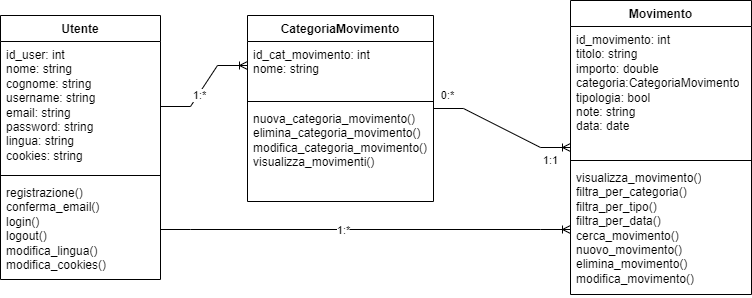

The diagram above was exported from draw.io. Its source (the exported page's mxGraphModel, read from the mxfile embedded in the PNG):
<mxGraphModel dx="1050" dy="581" grid="0" gridSize="10" guides="1" tooltips="1" connect="1" arrows="1" fold="1" page="1" pageScale="1" pageWidth="827" pageHeight="1169" math="0" shadow="0">
  <root>
    <mxCell id="0" />
    <mxCell id="1" parent="0" />
    <mxCell id="z3BG_SwqCgmvSmk08Bxe-1" value="CategoriaMovimento" style="swimlane;fontStyle=1;align=center;verticalAlign=top;childLayout=stackLayout;horizontal=1;startSize=26;horizontalStack=0;resizeParent=1;resizeParentMax=0;resizeLast=0;collapsible=1;marginBottom=0;whiteSpace=wrap;html=1;" parent="1" vertex="1">
      <mxGeometry x="280" y="200" width="186" height="186" as="geometry" />
    </mxCell>
    <mxCell id="z3BG_SwqCgmvSmk08Bxe-2" value="id_cat_movimento: int&lt;br&gt;nome: string" style="text;strokeColor=none;fillColor=none;align=left;verticalAlign=top;spacingLeft=4;spacingRight=4;overflow=hidden;rotatable=0;points=[[0,0.5],[1,0.5]];portConstraint=eastwest;whiteSpace=wrap;html=1;" parent="z3BG_SwqCgmvSmk08Bxe-1" vertex="1">
      <mxGeometry y="26" width="186" height="56" as="geometry" />
    </mxCell>
    <mxCell id="z3BG_SwqCgmvSmk08Bxe-3" value="" style="line;strokeWidth=1;fillColor=none;align=left;verticalAlign=middle;spacingTop=-1;spacingLeft=3;spacingRight=3;rotatable=0;labelPosition=right;points=[];portConstraint=eastwest;strokeColor=inherit;" parent="z3BG_SwqCgmvSmk08Bxe-1" vertex="1">
      <mxGeometry y="82" width="186" height="8" as="geometry" />
    </mxCell>
    <mxCell id="z3BG_SwqCgmvSmk08Bxe-4" value="nuova_categoria_movimento()&amp;nbsp;&lt;br&gt;elimina_categoria_movimento()&lt;br&gt;modifica_categoria_movimento()&lt;br&gt;visualizza_movimenti()" style="text;strokeColor=none;fillColor=none;align=left;verticalAlign=top;spacingLeft=4;spacingRight=4;overflow=hidden;rotatable=0;points=[[0,0.5],[1,0.5]];portConstraint=eastwest;whiteSpace=wrap;html=1;" parent="z3BG_SwqCgmvSmk08Bxe-1" vertex="1">
      <mxGeometry y="90" width="186" height="96" as="geometry" />
    </mxCell>
    <mxCell id="z3BG_SwqCgmvSmk08Bxe-5" value="Movimento" style="swimlane;fontStyle=1;align=center;verticalAlign=top;childLayout=stackLayout;horizontal=1;startSize=26;horizontalStack=0;resizeParent=1;resizeParentMax=0;resizeLast=0;collapsible=1;marginBottom=0;whiteSpace=wrap;html=1;" parent="1" vertex="1">
      <mxGeometry x="603" y="185" width="181" height="294" as="geometry" />
    </mxCell>
    <mxCell id="z3BG_SwqCgmvSmk08Bxe-6" value="id_movimento: int&lt;br&gt;titolo: string&lt;br&gt;importo: double&lt;br&gt;categoria:CategoriaMovimento&lt;br&gt;tipologia: bool&lt;br&gt;note: string&lt;br&gt;data: date" style="text;strokeColor=none;fillColor=none;align=left;verticalAlign=top;spacingLeft=4;spacingRight=4;overflow=hidden;rotatable=0;points=[[0,0.5],[1,0.5]];portConstraint=eastwest;whiteSpace=wrap;html=1;" parent="z3BG_SwqCgmvSmk08Bxe-5" vertex="1">
      <mxGeometry y="26" width="181" height="130" as="geometry" />
    </mxCell>
    <mxCell id="z3BG_SwqCgmvSmk08Bxe-7" value="" style="line;strokeWidth=1;fillColor=none;align=left;verticalAlign=middle;spacingTop=-1;spacingLeft=3;spacingRight=3;rotatable=0;labelPosition=right;points=[];portConstraint=eastwest;strokeColor=inherit;" parent="z3BG_SwqCgmvSmk08Bxe-5" vertex="1">
      <mxGeometry y="156" width="181" height="8" as="geometry" />
    </mxCell>
    <mxCell id="z3BG_SwqCgmvSmk08Bxe-8" value="visualizza_movimento()&lt;br&gt;filtra_per_categoria()&lt;br&gt;filtra_per_tipo()&lt;br&gt;filtra_per_data()&lt;br&gt;cerca_movimento()&lt;br&gt;nuovo_movimento()&lt;br&gt;elimina_movimento()&lt;br&gt;modifica_movimento()" style="text;strokeColor=none;fillColor=none;align=left;verticalAlign=top;spacingLeft=4;spacingRight=4;overflow=hidden;rotatable=0;points=[[0,0.5],[1,0.5]];portConstraint=eastwest;whiteSpace=wrap;html=1;" parent="z3BG_SwqCgmvSmk08Bxe-5" vertex="1">
      <mxGeometry y="164" width="181" height="130" as="geometry" />
    </mxCell>
    <mxCell id="E9MiFe3xZY2myHZuPYl3-1" value="Utente" style="swimlane;fontStyle=1;align=center;verticalAlign=top;childLayout=stackLayout;horizontal=1;startSize=26;horizontalStack=0;resizeParent=1;resizeParentMax=0;resizeLast=0;collapsible=1;marginBottom=0;whiteSpace=wrap;html=1;" parent="1" vertex="1">
      <mxGeometry x="33" y="200" width="160" height="264" as="geometry" />
    </mxCell>
    <mxCell id="E9MiFe3xZY2myHZuPYl3-2" value="id_user: int&lt;br&gt;nome: string&lt;br&gt;cognome: string&lt;br&gt;username: string&lt;br&gt;email: string&lt;br&gt;password: string&lt;br&gt;lingua: string&lt;br&gt;cookies: string" style="text;strokeColor=none;fillColor=none;align=left;verticalAlign=top;spacingLeft=4;spacingRight=4;overflow=hidden;rotatable=0;points=[[0,0.5],[1,0.5]];portConstraint=eastwest;whiteSpace=wrap;html=1;" parent="E9MiFe3xZY2myHZuPYl3-1" vertex="1">
      <mxGeometry y="26" width="160" height="130" as="geometry" />
    </mxCell>
    <mxCell id="E9MiFe3xZY2myHZuPYl3-3" value="" style="line;strokeWidth=1;fillColor=none;align=left;verticalAlign=middle;spacingTop=-1;spacingLeft=3;spacingRight=3;rotatable=0;labelPosition=right;points=[];portConstraint=eastwest;strokeColor=inherit;" parent="E9MiFe3xZY2myHZuPYl3-1" vertex="1">
      <mxGeometry y="156" width="160" height="8" as="geometry" />
    </mxCell>
    <mxCell id="E9MiFe3xZY2myHZuPYl3-4" value="registrazione()&lt;br&gt;conferma_email()&lt;br&gt;login()&lt;br&gt;logout()&lt;br&gt;modifica_lingua()&lt;br&gt;modifica_cookies()&lt;br&gt;" style="text;strokeColor=none;fillColor=none;align=left;verticalAlign=top;spacingLeft=4;spacingRight=4;overflow=hidden;rotatable=0;points=[[0,0.5],[1,0.5]];portConstraint=eastwest;whiteSpace=wrap;html=1;" parent="E9MiFe3xZY2myHZuPYl3-1" vertex="1">
      <mxGeometry y="164" width="160" height="100" as="geometry" />
    </mxCell>
    <mxCell id="E9MiFe3xZY2myHZuPYl3-5" value="" style="edgeStyle=entityRelationEdgeStyle;fontSize=12;html=1;endArrow=ERoneToMany;rounded=0;entryX=0;entryY=0.5;entryDx=0;entryDy=0;" parent="1" edge="1" source="E9MiFe3xZY2myHZuPYl3-2">
      <mxGeometry width="100" height="100" relative="1" as="geometry">
        <mxPoint x="250" y="250" as="sourcePoint" />
        <mxPoint x="280" y="250" as="targetPoint" />
      </mxGeometry>
    </mxCell>
    <mxCell id="vGGn9qo62sYk2C57t9Tc-1" value="1:*" style="edgeLabel;html=1;align=center;verticalAlign=middle;resizable=0;points=[];" parent="E9MiFe3xZY2myHZuPYl3-5" connectable="0" vertex="1">
      <mxGeometry x="0.6444" relative="1" as="geometry">
        <mxPoint x="-29" y="29" as="offset" />
      </mxGeometry>
    </mxCell>
    <mxCell id="ulgZQj6-OYwyAHAhp6R0-1" value="" style="edgeStyle=entityRelationEdgeStyle;fontSize=12;html=1;endArrow=ERoneToMany;rounded=0;entryX=0;entryY=0.5;entryDx=0;entryDy=0;" parent="1" target="z3BG_SwqCgmvSmk08Bxe-8" edge="1" source="E9MiFe3xZY2myHZuPYl3-4">
      <mxGeometry width="100" height="100" relative="1" as="geometry">
        <mxPoint x="251" y="425" as="sourcePoint" />
        <mxPoint x="470" y="425" as="targetPoint" />
      </mxGeometry>
    </mxCell>
    <mxCell id="ulgZQj6-OYwyAHAhp6R0-2" value="1:*" style="edgeLabel;html=1;align=center;verticalAlign=middle;resizable=0;points=[];" parent="ulgZQj6-OYwyAHAhp6R0-1" connectable="0" vertex="1">
      <mxGeometry x="-0.1142" relative="1" as="geometry">
        <mxPoint as="offset" />
      </mxGeometry>
    </mxCell>
    <mxCell id="cd_fgkhGF5PNY1IKfVwU-1" value="" style="edgeStyle=entityRelationEdgeStyle;fontSize=12;html=1;endArrow=ERoneToMany;rounded=0;" parent="1" edge="1" target="z3BG_SwqCgmvSmk08Bxe-5" source="z3BG_SwqCgmvSmk08Bxe-1">
      <mxGeometry width="100" height="100" relative="1" as="geometry">
        <mxPoint x="468" y="252" as="sourcePoint" />
        <mxPoint x="596" y="340" as="targetPoint" />
      </mxGeometry>
    </mxCell>
    <mxCell id="cd_fgkhGF5PNY1IKfVwU-2" value="1:1" style="edgeLabel;html=1;align=center;verticalAlign=middle;resizable=0;points=[];" parent="cd_fgkhGF5PNY1IKfVwU-1" connectable="0" vertex="1">
      <mxGeometry x="0.6222" y="1" relative="1" as="geometry">
        <mxPoint x="7" y="13" as="offset" />
      </mxGeometry>
    </mxCell>
    <mxCell id="cd_fgkhGF5PNY1IKfVwU-3" value="0:*" style="edgeLabel;html=1;align=center;verticalAlign=middle;resizable=0;points=[];" parent="cd_fgkhGF5PNY1IKfVwU-1" connectable="0" vertex="1">
      <mxGeometry x="0.6667" relative="1" as="geometry">
        <mxPoint x="-99" y="-53" as="offset" />
      </mxGeometry>
    </mxCell>
  </root>
</mxGraphModel>